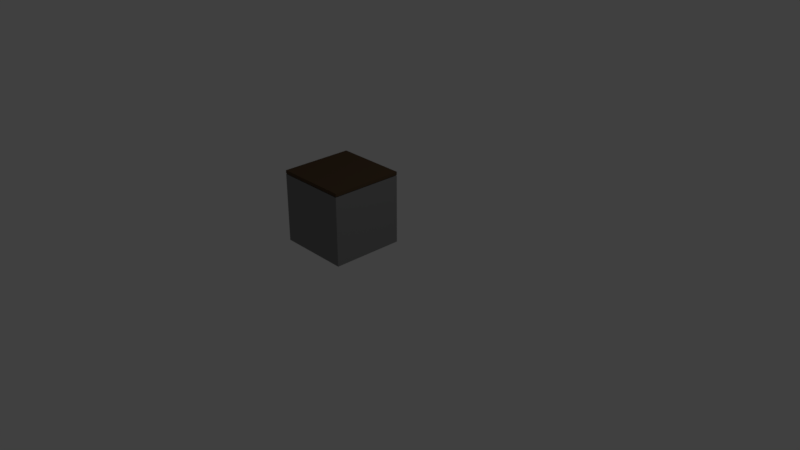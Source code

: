 # Source: CabinetBase.blend  (saved by Blender 2.79.0; exported with 4.5.12 LTS)
import bpy
from mathutils import Matrix  # noqa: F401  (used for matrix-valued properties, if any)

bpy.ops.wm.read_factory_settings(use_empty=True)
scene = bpy.context.scene
scene.name = 'Scene'

# ---- collections
col_collection_1 = bpy.data.collections.new('Collection 1'); scene.collection.children.link(col_collection_1)

# ---- materials (node trees are filled in below, after node groups)
mat_top = bpy.data.materials.new('Top')
mat_top.alpha_threshold = 0.0
mat_top.use_transparent_shadow = False
mat_top.diffuse_color = (0.0985, 0.06247, 0.03562, 1.0)
mat_top.roughness = 0.5
mat_base = bpy.data.materials.new('Base')
mat_base.alpha_threshold = 0.0
mat_base.use_transparent_shadow = False
mat_base.diffuse_color = (0.233, 0.233, 0.233, 1.0)
mat_base.roughness = 0.5

# ---- material node trees

# ---- world
world_world = bpy.data.worlds.new('World'); scene.world = world_world
world_world.color = (0.05088, 0.05088, 0.05088)
world_world.use_sun_shadow = False
world_world.sun_shadow_jitter_overblur = 0.0
world_world.cycles.sampling_method = 'MANUAL'

# ---- cameras
cam_camera = bpy.data.cameras.new('Camera')
cam_camera.clip_end = 100.0
cam_camera.lens = 35.0
cam_camera.sensor_width = 32.0
cam_camera.sensor_height = 18.0
cam_camera.ortho_scale = 7.314
cam_camera.dof.focus_distance = 0.0
cam_camera.dof.aperture_fstop = 128.0

# ---- lights
light_lamp = bpy.data.lights.new('Lamp', 'POINT')
light_lamp.transmission_factor = 0.0
light_lamp.cutoff_distance = 30.0
light_lamp.energy = 100.0
light_lamp.shadow_buffer_clip_start = 1.001
light_lamp.shadow_soft_size = 0.1
light_lamp.shadow_maximum_resolution = 0.006
light_lamp.use_absolute_resolution = True

# ---- meshes
me_cube_001 = bpy.data.meshes.new('Cube.001')
me_cube_001.from_pydata([(-1.993, 0.01432, -0.0009323), (-1.993, 0.01432, 2.55), (-1.993, 1.945, -0.0009323), (-1.993, 1.945, 2.55), (1.93, 0.01432, -0.0009323), (1.93, 0.01432, 2.55), (1.93, 1.945, -0.0009323), (1.93, 1.945, 2.55), (-1.993, 0.01432, 2.412), (-1.993, 0.01432, 2.438), (-1.993, 1.945, 2.438), (-1.993, 1.945, 2.412), (1.93, 1.945, 2.438), (1.93, 1.945, 2.412), (1.93, 0.01432, 2.438), (1.93, 0.01432, 2.412), (-1.907, 0.05659, 2.413), (-1.907, 0.05659, 2.437), (-1.907, 1.903, 2.437), (-1.907, 1.903, 2.413), (1.844, 1.903, 2.437), (1.844, 1.903, 2.413), (1.844, 0.05659, 2.437), (1.844, 0.05659, 2.413)], [], [(9, 1, 3, 10), (10, 3, 7, 12), (12, 7, 5, 14), (14, 5, 1, 9), (2, 6, 4, 0), (7, 3, 1, 5), (4, 15, 8, 0), (9, 10, 18, 17), (6, 13, 15, 4), (8, 15, 23, 16), (2, 11, 13, 6), (15, 13, 21, 23), (0, 8, 11, 2), (13, 11, 19, 21), (23, 22, 17, 16), (21, 20, 22, 23), (19, 18, 20, 21), (16, 17, 18, 19), (10, 12, 20, 18), (12, 14, 22, 20), (14, 9, 17, 22), (11, 8, 16, 19)])
me_cube_001.polygons.foreach_set('material_index', [0, 0, 0, 0, 1, 0, 1, 0, 1, 1, 1, 1, 1, 1, 1, 1, 1, 1, 0, 0, 0, 1])
_uv = me_cube_001.uv_layers.new(name='UVMap')
_uv.uv.foreach_set('vector', [0.1848, 0.1787, 0.1463, 0.1556, 0.09329, 0.4235, 6.507e-05, 0.407, 6.507e-05, 0.407, 0.09329, 0.4235, 0.9187, 0.2257, 0.9999, 0.1761, 0.9999, 0.1761, 0.9187, 0.2257, 0.7317, 6.507e-05, 0.7033, 0.03257, 0.7033, 0.03257, 0.7317, 6.507e-05, 0.1463, 0.1556, 0.1848, 0.1787, 0.352, 0.2151, 0.5183, 0.172, 0.5146, 0.1902, 0.3661, 0.2273, 0.9187, 0.2257, 0.09329, 0.4235, 0.1463, 0.1556, 0.7317, 6.507e-05, 0.5146, 0.1902, 0.5758, 0.2023, 0.3209, 0.2646, 0.3661, 0.2273, 0.1848, 0.1787, 6.507e-05, 0.407, 0.09505, 0.3373, 0.2317, 0.2071, 0.5183, 0.172, 0.5943, 0.1264, 0.5758, 0.2023, 0.5146, 0.1902, 0.3209, 0.2646, 0.5758, 0.2023, 0.6067, 0.1613, 0.2771, 0.2369, 0.352, 0.2151, 0.2612, 0.2149, 0.5943, 0.1264, 0.5183, 0.172, 0.5758, 0.2023, 0.5943, 0.1264, 0.6896, 0.1393, 0.6067, 0.1613, 0.3661, 0.2273, 0.3209, 0.2646, 0.2612, 0.2149, 0.352, 0.2151, 0.5943, 0.1264, 0.2612, 0.2149, 0.1802, 0.2751, 0.6896, 0.1393, 0.6067, 0.1613, 0.6705, 0.07421, 0.2317, 0.2071, 0.2771, 0.2369, 0.0, 0.0, 0.0, 0.0, 0.0, 0.0, 0.0, 0.0, 0.1802, 0.2751, 0.09505, 0.3373, 0.8888, 0.1613, 0.6896, 0.1393, 0.2771, 0.2369, 0.2317, 0.2071, 0.09505, 0.3373, 0.1802, 0.2751, 6.507e-05, 0.407, 0.9999, 0.1761, 0.8888, 0.1613, 0.09505, 0.3373, 0.9999, 0.1761, 0.7033, 0.03257, 0.6705, 0.07421, 0.8888, 0.1613, 0.7033, 0.03257, 0.1848, 0.1787, 0.2317, 0.2071, 0.6705, 0.07421, 0.2612, 0.2149, 0.3209, 0.2646, 0.2771, 0.2369, 0.1802, 0.2751])
me_cube_001.materials.append(mat_top)
me_cube_001.materials.append(mat_base)
me_cube_001.use_remesh_preserve_volume = False
me_cube_001.use_remesh_preserve_attributes = False
me_cube_001.use_mirror_vertex_groups = False
me_cube_001.update()

# ---- objects
ob_cube = bpy.data.objects.new('Cube', me_cube_001)
ob_lamp = bpy.data.objects.new('Lamp', light_lamp)
ob_camera = bpy.data.objects.new('Camera', cam_camera)

# ---- transforms, parenting, visibility, modifiers, constraints
ob_cube.location = (5.96e-08, 0.0, 0.0)
ob_cube.rotation_euler = (0.0, -0.0, 1.565)
ob_cube.scale = (0.2549, 0.518, 0.392)
ob_cube.lineart.crease_threshold = 0.0
ob_lamp.location = (4.076, 1.005, 5.904)
ob_lamp.rotation_euler = (0.6503, 0.05522, 1.866)
ob_lamp.lock_rotations_4d = False
ob_lamp.empty_display_type = 'ARROWS'
ob_lamp.color = (0.0, 0.0, 0.0, 0.0)
ob_lamp.lineart.crease_threshold = 0.0
ob_camera.location = (7.481, -6.508, 5.344)
ob_camera.rotation_euler = (1.109, 0.0, 0.8149)
ob_camera.lock_rotations_4d = False
ob_camera.empty_display_type = 'ARROWS'
ob_camera.color = (0.0, 0.0, 0.0, 0.0)
ob_camera.display_type = 'WIRE'
ob_camera.lineart.crease_threshold = 0.0

# ---- collection membership
col_collection_1.objects.link(ob_cube)
col_collection_1.objects.link(ob_lamp)
col_collection_1.objects.link(ob_camera)

# ---- scene / render settings (as saved in the file)
scene.camera = ob_camera
scene.frame_start = 1; scene.frame_end = 250; scene.frame_set(1)
scene.render.engine = 'BLENDER_EEVEE_NEXT'
scene.render.resolution_percentage = 50
scene.render.dither_intensity = 0.0
scene.cycles.use_denoising = False
scene.cycles.samples = 128
scene.cycles.sampling_pattern = 'TABULATED_SOBOL'
scene.cycles.use_adaptive_sampling = False
scene.cycles.use_light_tree = False
scene.cycles.blur_glossy = 0.0
scene.cycles.sample_clamp_indirect = 0.0
scene.view_settings.view_transform = 'Standard'
bpy.context.view_layer.update()
